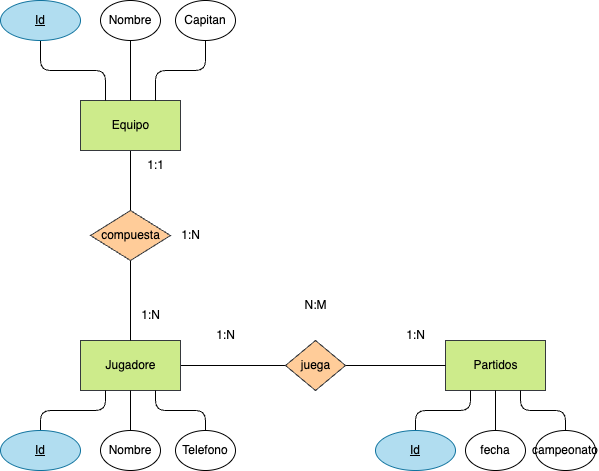

The diagram above was exported from draw.io. Its source (the exported page's mxGraphModel, read from the mxfile embedded in the PNG):
<mxGraphModel dx="1134" dy="717" grid="1" gridSize="10" guides="1" tooltips="1" connect="1" arrows="1" fold="1" page="1" pageScale="1" pageWidth="827" pageHeight="1169" math="0" shadow="0">
  <root>
    <mxCell id="0" />
    <mxCell id="1" parent="0" />
    <mxCell id="9" style="html=1;entryX=0;entryY=0.5;entryDx=0;entryDy=0;fontColor=#000000;endArrow=none;endFill=0;" edge="1" parent="1" source="10" target="14">
      <mxGeometry relative="1" as="geometry" />
    </mxCell>
    <mxCell id="10" value="&lt;font color=&quot;#000000&quot;&gt;Jugadore&lt;/font&gt;" style="html=1;dashed=0;whitespace=wrap;fillColor=#cdeb8b;strokeColor=#36393d;" vertex="1" parent="1">
      <mxGeometry x="196" y="520" width="100" height="50" as="geometry" />
    </mxCell>
    <mxCell id="12" value="&lt;font color=&quot;#000000&quot;&gt;Partidos&lt;br&gt;&lt;/font&gt;" style="html=1;dashed=0;whitespace=wrap;fillColor=#cdeb8b;strokeColor=#36393d;" vertex="1" parent="1">
      <mxGeometry x="561" y="520" width="100" height="50" as="geometry" />
    </mxCell>
    <mxCell id="13" style="edgeStyle=none;html=1;fontColor=#000000;endArrow=none;endFill=0;" edge="1" parent="1" source="14" target="12">
      <mxGeometry relative="1" as="geometry" />
    </mxCell>
    <mxCell id="14" value="&lt;font color=&quot;#000000&quot;&gt;juega&lt;/font&gt;" style="shape=rhombus;html=1;dashed=0;whitespace=wrap;perimeter=rhombusPerimeter;fillColor=#ffcc99;strokeColor=#36393d;" vertex="1" parent="1">
      <mxGeometry x="401" y="520" width="60" height="50" as="geometry" />
    </mxCell>
    <mxCell id="15" value="1:N" style="text;html=1;align=center;verticalAlign=middle;resizable=0;points=[];autosize=1;strokeColor=none;fillColor=none;fontColor=#000000;" vertex="1" parent="1">
      <mxGeometry x="321" y="500" width="40" height="30" as="geometry" />
    </mxCell>
    <mxCell id="16" value="1:N" style="text;html=1;align=center;verticalAlign=middle;resizable=0;points=[];autosize=1;strokeColor=none;fillColor=none;fontColor=#000000;" vertex="1" parent="1">
      <mxGeometry x="511" y="500" width="40" height="30" as="geometry" />
    </mxCell>
    <mxCell id="17" value="N:M" style="text;html=1;align=center;verticalAlign=middle;resizable=0;points=[];autosize=1;strokeColor=none;fillColor=none;fontColor=#000000;" vertex="1" parent="1">
      <mxGeometry x="406" y="470" width="50" height="30" as="geometry" />
    </mxCell>
    <mxCell id="20" style="edgeStyle=orthogonalEdgeStyle;html=1;entryX=0.25;entryY=1;entryDx=0;entryDy=0;fontColor=#000000;endArrow=none;endFill=0;" edge="1" parent="1" source="21" target="10">
      <mxGeometry relative="1" as="geometry" />
    </mxCell>
    <mxCell id="21" value="&lt;font color=&quot;#000000&quot;&gt;Id&lt;/font&gt;" style="ellipse;whiteSpace=wrap;html=1;align=center;fontStyle=4;fillColor=#b1ddf0;strokeColor=#10739e;" vertex="1" parent="1">
      <mxGeometry x="116" y="610" width="80" height="40" as="geometry" />
    </mxCell>
    <mxCell id="22" style="edgeStyle=orthogonalEdgeStyle;html=1;entryX=0.5;entryY=1;entryDx=0;entryDy=0;fontColor=#000000;endArrow=none;endFill=0;" edge="1" parent="1" source="23" target="10">
      <mxGeometry relative="1" as="geometry" />
    </mxCell>
    <mxCell id="23" value="Nombre" style="ellipse;whiteSpace=wrap;html=1;align=center;fontColor=#000000;" vertex="1" parent="1">
      <mxGeometry x="216" y="610" width="60" height="40" as="geometry" />
    </mxCell>
    <mxCell id="24" style="edgeStyle=orthogonalEdgeStyle;html=1;entryX=0.75;entryY=1;entryDx=0;entryDy=0;fontColor=#000000;endArrow=none;endFill=0;" edge="1" parent="1" source="25" target="10">
      <mxGeometry relative="1" as="geometry" />
    </mxCell>
    <mxCell id="25" value="Telefono" style="ellipse;whiteSpace=wrap;html=1;align=center;fontColor=#000000;" vertex="1" parent="1">
      <mxGeometry x="291" y="610" width="60" height="40" as="geometry" />
    </mxCell>
    <mxCell id="26" style="edgeStyle=orthogonalEdgeStyle;html=1;entryX=0.25;entryY=1;entryDx=0;entryDy=0;fontColor=#000000;endArrow=none;endFill=0;" edge="1" parent="1" source="27" target="12">
      <mxGeometry relative="1" as="geometry" />
    </mxCell>
    <mxCell id="27" value="&lt;font color=&quot;#000000&quot;&gt;Id&lt;/font&gt;" style="ellipse;whiteSpace=wrap;html=1;align=center;fontStyle=4;fillColor=#b1ddf0;strokeColor=#10739e;" vertex="1" parent="1">
      <mxGeometry x="491" y="610" width="80" height="40" as="geometry" />
    </mxCell>
    <mxCell id="28" style="edgeStyle=orthogonalEdgeStyle;html=1;entryX=0.5;entryY=1;entryDx=0;entryDy=0;fontColor=#000000;endArrow=none;endFill=0;" edge="1" parent="1" source="29" target="12">
      <mxGeometry relative="1" as="geometry" />
    </mxCell>
    <mxCell id="29" value="fecha" style="ellipse;whiteSpace=wrap;html=1;align=center;fontColor=#000000;" vertex="1" parent="1">
      <mxGeometry x="581" y="610" width="60" height="40" as="geometry" />
    </mxCell>
    <mxCell id="30" style="edgeStyle=orthogonalEdgeStyle;html=1;entryX=0.75;entryY=1;entryDx=0;entryDy=0;fontColor=#000000;endArrow=none;endFill=0;" edge="1" parent="1" source="31" target="12">
      <mxGeometry relative="1" as="geometry" />
    </mxCell>
    <mxCell id="31" value="campeonato" style="ellipse;whiteSpace=wrap;html=1;align=center;fontColor=#000000;" vertex="1" parent="1">
      <mxGeometry x="651" y="610" width="60" height="40" as="geometry" />
    </mxCell>
    <mxCell id="35" style="edgeStyle=none;html=1;entryX=0.5;entryY=0;entryDx=0;entryDy=0;endArrow=none;endFill=0;" edge="1" parent="1" source="36" target="38">
      <mxGeometry relative="1" as="geometry" />
    </mxCell>
    <mxCell id="36" value="&lt;font color=&quot;#000000&quot;&gt;Equipo&lt;br&gt;&lt;/font&gt;" style="html=1;dashed=0;whitespace=wrap;fillColor=#cdeb8b;strokeColor=#36393d;" vertex="1" parent="1">
      <mxGeometry x="196" y="280" width="100" height="50" as="geometry" />
    </mxCell>
    <mxCell id="37" style="edgeStyle=none;html=1;entryX=0.5;entryY=0;entryDx=0;entryDy=0;endArrow=none;endFill=0;" edge="1" parent="1" source="38" target="10">
      <mxGeometry relative="1" as="geometry" />
    </mxCell>
    <mxCell id="38" value="&lt;font color=&quot;#000000&quot;&gt;compuesta&lt;/font&gt;" style="shape=rhombus;html=1;dashed=0;whitespace=wrap;perimeter=rhombusPerimeter;fillColor=#ffcc99;strokeColor=#36393d;" vertex="1" parent="1">
      <mxGeometry x="206" y="390" width="80" height="50" as="geometry" />
    </mxCell>
    <mxCell id="39" value="1:N" style="text;html=1;align=center;verticalAlign=middle;resizable=0;points=[];autosize=1;strokeColor=none;fillColor=none;fontColor=#000000;" vertex="1" parent="1">
      <mxGeometry x="246" y="480" width="40" height="30" as="geometry" />
    </mxCell>
    <mxCell id="40" value="1:N" style="text;html=1;align=center;verticalAlign=middle;resizable=0;points=[];autosize=1;strokeColor=none;fillColor=none;fontColor=#000000;" vertex="1" parent="1">
      <mxGeometry x="286" y="400" width="40" height="30" as="geometry" />
    </mxCell>
    <mxCell id="41" value="1:1" style="text;html=1;align=center;verticalAlign=middle;resizable=0;points=[];autosize=1;strokeColor=none;fillColor=none;fontColor=#000000;" vertex="1" parent="1">
      <mxGeometry x="251" y="330" width="40" height="30" as="geometry" />
    </mxCell>
    <mxCell id="47" style="edgeStyle=orthogonalEdgeStyle;html=1;entryX=0.25;entryY=0;entryDx=0;entryDy=0;endArrow=none;endFill=0;" edge="1" parent="1" source="42" target="36">
      <mxGeometry relative="1" as="geometry" />
    </mxCell>
    <mxCell id="42" value="&lt;font color=&quot;#000000&quot;&gt;Id&lt;/font&gt;" style="ellipse;whiteSpace=wrap;html=1;align=center;fontStyle=4;fillColor=#b1ddf0;strokeColor=#10739e;" vertex="1" parent="1">
      <mxGeometry x="116" y="180" width="80" height="40" as="geometry" />
    </mxCell>
    <mxCell id="45" style="edgeStyle=orthogonalEdgeStyle;html=1;entryX=0.5;entryY=0;entryDx=0;entryDy=0;endArrow=none;endFill=0;" edge="1" parent="1" source="43" target="36">
      <mxGeometry relative="1" as="geometry" />
    </mxCell>
    <mxCell id="43" value="Nombre" style="ellipse;whiteSpace=wrap;html=1;align=center;fontColor=#000000;" vertex="1" parent="1">
      <mxGeometry x="216" y="180" width="60" height="40" as="geometry" />
    </mxCell>
    <mxCell id="46" style="edgeStyle=orthogonalEdgeStyle;html=1;entryX=0.75;entryY=0;entryDx=0;entryDy=0;endArrow=none;endFill=0;" edge="1" parent="1" source="44" target="36">
      <mxGeometry relative="1" as="geometry" />
    </mxCell>
    <mxCell id="44" value="Capitan" style="ellipse;whiteSpace=wrap;html=1;align=center;fontColor=#000000;" vertex="1" parent="1">
      <mxGeometry x="291" y="180" width="60" height="40" as="geometry" />
    </mxCell>
  </root>
</mxGraphModel>